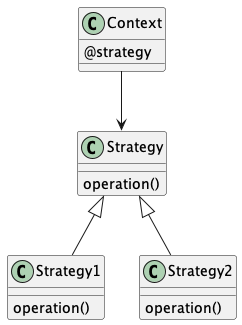

The diagram above was rendered by PlantUML. Its source (embedded in the PNG):
@startuml

class Context {
  @strategy
}

class Strategy {
  operation()
}

Context --> Strategy

class Strategy1 extends Strategy {
  operation()
}

class Strategy2 extends Strategy {
  operation()
}

@enduml